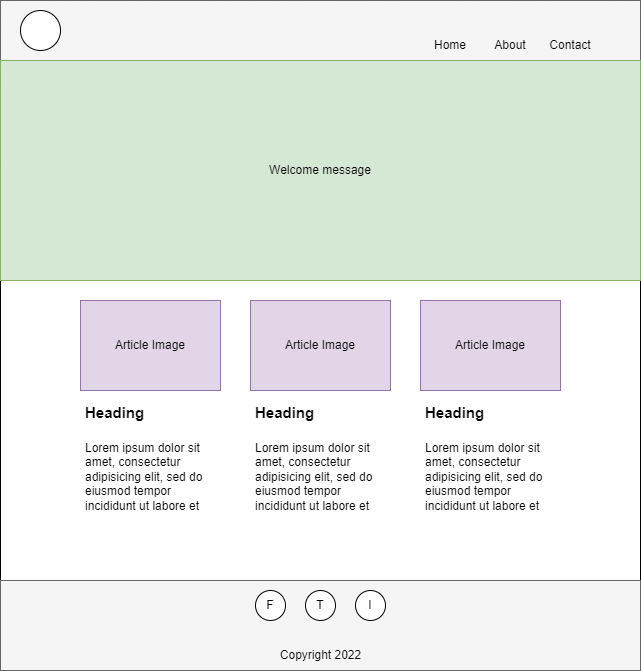

The diagram above was exported from draw.io. Its source (the exported page's mxGraphModel, read from the mxfile embedded in the PNG):
<mxGraphModel dx="1422" dy="705" grid="1" gridSize="10" guides="1" tooltips="1" connect="1" arrows="1" fold="1" page="1" pageScale="1" pageWidth="827" pageHeight="1169" math="0" shadow="0">
  <root>
    <mxCell id="0" />
    <mxCell id="1" parent="0" />
    <mxCell id="AmV1n1wg_geSIdcbpfpb-1" value="" style="rounded=0;whiteSpace=wrap;html=1;" vertex="1" parent="1">
      <mxGeometry x="120" y="40" width="640" height="670" as="geometry" />
    </mxCell>
    <mxCell id="AmV1n1wg_geSIdcbpfpb-2" value="" style="rounded=0;whiteSpace=wrap;html=1;fillColor=#f5f5f5;fontColor=#333333;strokeColor=#666666;" vertex="1" parent="1">
      <mxGeometry x="120" y="40" width="640" height="60" as="geometry" />
    </mxCell>
    <mxCell id="AmV1n1wg_geSIdcbpfpb-3" value="" style="ellipse;whiteSpace=wrap;html=1;aspect=fixed;" vertex="1" parent="1">
      <mxGeometry x="140" y="50" width="40" height="40" as="geometry" />
    </mxCell>
    <mxCell id="AmV1n1wg_geSIdcbpfpb-4" value="Home" style="text;html=1;strokeColor=none;fillColor=none;align=center;verticalAlign=middle;whiteSpace=wrap;rounded=0;" vertex="1" parent="1">
      <mxGeometry x="540" y="70" width="60" height="30" as="geometry" />
    </mxCell>
    <mxCell id="AmV1n1wg_geSIdcbpfpb-5" value="About" style="text;html=1;strokeColor=none;fillColor=none;align=center;verticalAlign=middle;whiteSpace=wrap;rounded=0;" vertex="1" parent="1">
      <mxGeometry x="600" y="70" width="60" height="30" as="geometry" />
    </mxCell>
    <mxCell id="AmV1n1wg_geSIdcbpfpb-6" value="Contact" style="text;html=1;strokeColor=none;fillColor=none;align=center;verticalAlign=middle;whiteSpace=wrap;rounded=0;" vertex="1" parent="1">
      <mxGeometry x="660" y="70" width="60" height="30" as="geometry" />
    </mxCell>
    <mxCell id="AmV1n1wg_geSIdcbpfpb-7" value="Welcome message" style="rounded=0;whiteSpace=wrap;html=1;fillColor=#d5e8d4;strokeColor=#82b366;" vertex="1" parent="1">
      <mxGeometry x="120" y="100" width="640" height="220" as="geometry" />
    </mxCell>
    <mxCell id="AmV1n1wg_geSIdcbpfpb-8" value="" style="rounded=0;whiteSpace=wrap;html=1;fillColor=#f5f5f5;fontColor=#333333;strokeColor=#666666;" vertex="1" parent="1">
      <mxGeometry x="120" y="620" width="640" height="90" as="geometry" />
    </mxCell>
    <mxCell id="AmV1n1wg_geSIdcbpfpb-12" value="" style="group" vertex="1" connectable="0" parent="1">
      <mxGeometry x="375" y="630" width="130" height="30" as="geometry" />
    </mxCell>
    <mxCell id="AmV1n1wg_geSIdcbpfpb-9" value="F" style="ellipse;whiteSpace=wrap;html=1;aspect=fixed;" vertex="1" parent="AmV1n1wg_geSIdcbpfpb-12">
      <mxGeometry width="30" height="30" as="geometry" />
    </mxCell>
    <mxCell id="AmV1n1wg_geSIdcbpfpb-10" value="T" style="ellipse;whiteSpace=wrap;html=1;aspect=fixed;" vertex="1" parent="AmV1n1wg_geSIdcbpfpb-12">
      <mxGeometry x="50" width="30" height="30" as="geometry" />
    </mxCell>
    <mxCell id="AmV1n1wg_geSIdcbpfpb-11" value="I" style="ellipse;whiteSpace=wrap;html=1;aspect=fixed;" vertex="1" parent="AmV1n1wg_geSIdcbpfpb-12">
      <mxGeometry x="100" width="30" height="30" as="geometry" />
    </mxCell>
    <mxCell id="AmV1n1wg_geSIdcbpfpb-13" value="Copyright 2022" style="text;html=1;strokeColor=none;fillColor=none;align=center;verticalAlign=middle;whiteSpace=wrap;rounded=0;" vertex="1" parent="1">
      <mxGeometry x="387.5" y="680" width="105" height="30" as="geometry" />
    </mxCell>
    <mxCell id="AmV1n1wg_geSIdcbpfpb-24" value="" style="group" vertex="1" connectable="0" parent="1">
      <mxGeometry x="200" y="340" width="480" height="210" as="geometry" />
    </mxCell>
    <mxCell id="AmV1n1wg_geSIdcbpfpb-17" value="" style="group" vertex="1" connectable="0" parent="AmV1n1wg_geSIdcbpfpb-24">
      <mxGeometry width="140" height="210" as="geometry" />
    </mxCell>
    <mxCell id="AmV1n1wg_geSIdcbpfpb-15" value="Article Image" style="rounded=0;whiteSpace=wrap;html=1;fillColor=#e1d5e7;strokeColor=#9673a6;" vertex="1" parent="AmV1n1wg_geSIdcbpfpb-17">
      <mxGeometry width="140" height="90" as="geometry" />
    </mxCell>
    <mxCell id="AmV1n1wg_geSIdcbpfpb-16" value="&lt;h1&gt;&lt;font style=&quot;font-size: 15px;&quot;&gt;Heading&lt;/font&gt;&lt;/h1&gt;&lt;p&gt;Lorem ipsum dolor sit amet, consectetur adipisicing elit, sed do eiusmod tempor incididunt ut labore et dolore magna aliqua.&lt;/p&gt;" style="text;html=1;strokeColor=none;fillColor=none;spacing=5;spacingTop=-20;whiteSpace=wrap;overflow=hidden;rounded=0;" vertex="1" parent="AmV1n1wg_geSIdcbpfpb-17">
      <mxGeometry y="90" width="140" height="120" as="geometry" />
    </mxCell>
    <mxCell id="AmV1n1wg_geSIdcbpfpb-18" value="" style="group" vertex="1" connectable="0" parent="AmV1n1wg_geSIdcbpfpb-24">
      <mxGeometry x="170" width="140" height="210" as="geometry" />
    </mxCell>
    <mxCell id="AmV1n1wg_geSIdcbpfpb-19" value="Article Image" style="rounded=0;whiteSpace=wrap;html=1;fillColor=#e1d5e7;strokeColor=#9673a6;" vertex="1" parent="AmV1n1wg_geSIdcbpfpb-18">
      <mxGeometry width="140" height="90" as="geometry" />
    </mxCell>
    <mxCell id="AmV1n1wg_geSIdcbpfpb-20" value="&lt;h1&gt;&lt;font style=&quot;font-size: 15px;&quot;&gt;Heading&lt;/font&gt;&lt;/h1&gt;&lt;p&gt;Lorem ipsum dolor sit amet, consectetur adipisicing elit, sed do eiusmod tempor incididunt ut labore et dolore magna aliqua.&lt;/p&gt;" style="text;html=1;strokeColor=none;fillColor=none;spacing=5;spacingTop=-20;whiteSpace=wrap;overflow=hidden;rounded=0;" vertex="1" parent="AmV1n1wg_geSIdcbpfpb-18">
      <mxGeometry y="90" width="140" height="120" as="geometry" />
    </mxCell>
    <mxCell id="AmV1n1wg_geSIdcbpfpb-21" value="" style="group" vertex="1" connectable="0" parent="AmV1n1wg_geSIdcbpfpb-24">
      <mxGeometry x="340" width="140" height="210" as="geometry" />
    </mxCell>
    <mxCell id="AmV1n1wg_geSIdcbpfpb-22" value="Article Image" style="rounded=0;whiteSpace=wrap;html=1;fillColor=#e1d5e7;strokeColor=#9673a6;" vertex="1" parent="AmV1n1wg_geSIdcbpfpb-21">
      <mxGeometry width="140" height="90" as="geometry" />
    </mxCell>
    <mxCell id="AmV1n1wg_geSIdcbpfpb-23" value="&lt;h1&gt;&lt;font style=&quot;font-size: 15px;&quot;&gt;Heading&lt;/font&gt;&lt;/h1&gt;&lt;p&gt;Lorem ipsum dolor sit amet, consectetur adipisicing elit, sed do eiusmod tempor incididunt ut labore et dolore magna aliqua.&lt;/p&gt;" style="text;html=1;strokeColor=none;fillColor=none;spacing=5;spacingTop=-20;whiteSpace=wrap;overflow=hidden;rounded=0;" vertex="1" parent="AmV1n1wg_geSIdcbpfpb-21">
      <mxGeometry y="90" width="140" height="120" as="geometry" />
    </mxCell>
  </root>
</mxGraphModel>